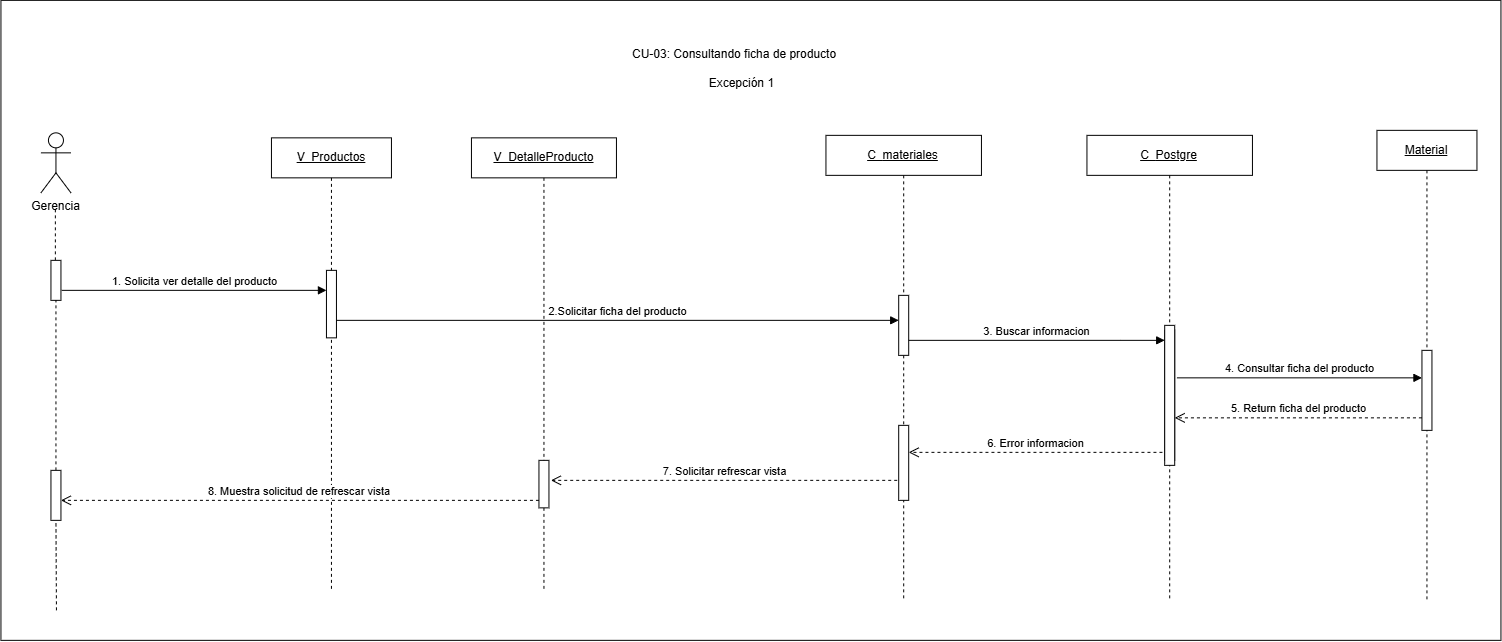

The diagram above was exported from draw.io. Its source (the exported page's mxGraphModel, read from the mxfile embedded in the PNG):
<mxGraphModel dx="1879" dy="927" grid="1" gridSize="10" guides="1" tooltips="1" connect="1" arrows="1" fold="1" page="1" pageScale="1" pageWidth="827" pageHeight="1169" math="0" shadow="0">
  <root>
    <mxCell id="0" />
    <mxCell id="1" parent="0" />
    <mxCell id="Imh1BtITw-LZTJuN7zVm-30" parent="1" style="rounded=0;whiteSpace=wrap;html=1;" value="" vertex="1">
      <mxGeometry height="640" width="1500" x="810" y="1010" as="geometry" />
    </mxCell>
    <mxCell id="Imh1BtITw-LZTJuN7zVm-31" parent="1" style="shape=umlLifeline;perimeter=lifelinePerimeter;whiteSpace=wrap;html=1;container=1;dropTarget=0;collapsible=0;recursiveResize=0;outlineConnect=0;portConstraint=eastwest;newEdgeStyle={&quot;curved&quot;:0,&quot;rounded&quot;:0};" value="&lt;u&gt;V_Productos&lt;/u&gt;" vertex="1">
      <mxGeometry height="452.5" width="120" x="1080.5" y="1147.5" as="geometry" />
    </mxCell>
    <mxCell id="Imh1BtITw-LZTJuN7zVm-32" parent="Imh1BtITw-LZTJuN7zVm-31" style="html=1;points=[[0,0,0,0,5],[0,1,0,0,-5],[1,0,0,0,5],[1,1,0,0,-5]];perimeter=orthogonalPerimeter;outlineConnect=0;targetShapes=umlLifeline;portConstraint=eastwest;newEdgeStyle={&quot;curved&quot;:0,&quot;rounded&quot;:0};" value="" vertex="1">
      <mxGeometry height="67.5" width="10" x="55" y="132.5" as="geometry" />
    </mxCell>
    <mxCell id="Imh1BtITw-LZTJuN7zVm-33" parent="1" style="shape=umlLifeline;perimeter=lifelinePerimeter;whiteSpace=wrap;html=1;container=1;dropTarget=0;collapsible=0;recursiveResize=0;outlineConnect=0;portConstraint=eastwest;newEdgeStyle={&quot;curved&quot;:0,&quot;rounded&quot;:0};" value="&lt;u&gt;V_DetalleProducto&lt;/u&gt;" vertex="1">
      <mxGeometry height="452.5" width="145" x="1280.5" y="1147.5" as="geometry" />
    </mxCell>
    <mxCell id="Imh1BtITw-LZTJuN7zVm-34" parent="Imh1BtITw-LZTJuN7zVm-33" style="html=1;points=[[0,0,0,0,5],[0,1,0,0,-5],[1,0,0,0,5],[1,1,0,0,-5]];perimeter=orthogonalPerimeter;outlineConnect=0;targetShapes=umlLifeline;portConstraint=eastwest;newEdgeStyle={&quot;curved&quot;:0,&quot;rounded&quot;:0};" value="" vertex="1">
      <mxGeometry height="47.5" width="10" x="67.5" y="322.5" as="geometry" />
    </mxCell>
    <mxCell id="Imh1BtITw-LZTJuN7zVm-35" parent="1" style="shape=umlLifeline;perimeter=lifelinePerimeter;whiteSpace=wrap;html=1;container=1;dropTarget=0;collapsible=0;recursiveResize=0;outlineConnect=0;portConstraint=eastwest;newEdgeStyle={&quot;curved&quot;:0,&quot;rounded&quot;:0};" value="&lt;u&gt;C_&lt;/u&gt;&lt;u&gt;materiales&lt;/u&gt;" vertex="1">
      <mxGeometry height="465" width="155.5" x="1635" y="1145" as="geometry" />
    </mxCell>
    <mxCell id="Imh1BtITw-LZTJuN7zVm-36" parent="Imh1BtITw-LZTJuN7zVm-35" style="html=1;points=[[0,0,0,0,5],[0,1,0,0,-5],[1,0,0,0,5],[1,1,0,0,-5]];perimeter=orthogonalPerimeter;outlineConnect=0;targetShapes=umlLifeline;portConstraint=eastwest;newEdgeStyle={&quot;curved&quot;:0,&quot;rounded&quot;:0};" value="" vertex="1">
      <mxGeometry height="60" width="10" x="72.75" y="160" as="geometry" />
    </mxCell>
    <mxCell id="Imh1BtITw-LZTJuN7zVm-37" parent="Imh1BtITw-LZTJuN7zVm-35" style="html=1;points=[[0,0,0,0,5],[0,1,0,0,-5],[1,0,0,0,5],[1,1,0,0,-5]];perimeter=orthogonalPerimeter;outlineConnect=0;targetShapes=umlLifeline;portConstraint=eastwest;newEdgeStyle={&quot;curved&quot;:0,&quot;rounded&quot;:0};" value="" vertex="1">
      <mxGeometry height="75" width="10" x="72.75" y="290" as="geometry" />
    </mxCell>
    <mxCell id="Imh1BtITw-LZTJuN7zVm-38" parent="1" style="shape=umlActor;verticalLabelPosition=bottom;verticalAlign=top;html=1;outlineConnect=0;" value="Gerencia" vertex="1">
      <mxGeometry height="60" width="30" x="850" y="1142.5" as="geometry" />
    </mxCell>
    <mxCell id="Imh1BtITw-LZTJuN7zVm-39" parent="1" style="shape=umlLifeline;perimeter=lifelinePerimeter;whiteSpace=wrap;html=1;container=1;dropTarget=0;collapsible=0;recursiveResize=0;outlineConnect=0;portConstraint=eastwest;newEdgeStyle={&quot;curved&quot;:0,&quot;rounded&quot;:0};" value="&lt;u&gt;Material&lt;/u&gt;" vertex="1">
      <mxGeometry height="470" width="100" x="2186" y="1140" as="geometry" />
    </mxCell>
    <mxCell id="Imh1BtITw-LZTJuN7zVm-40" parent="Imh1BtITw-LZTJuN7zVm-39" style="html=1;points=[[0,0,0,0,5],[0,1,0,0,-5],[1,0,0,0,5],[1,1,0,0,-5]];perimeter=orthogonalPerimeter;outlineConnect=0;targetShapes=umlLifeline;portConstraint=eastwest;newEdgeStyle={&quot;curved&quot;:0,&quot;rounded&quot;:0};" value="" vertex="1">
      <mxGeometry height="80" width="10" x="45" y="220" as="geometry" />
    </mxCell>
    <mxCell id="Imh1BtITw-LZTJuN7zVm-41" parent="1" style="shape=umlLifeline;perimeter=lifelinePerimeter;whiteSpace=wrap;html=1;container=1;dropTarget=0;collapsible=0;recursiveResize=0;outlineConnect=0;portConstraint=eastwest;newEdgeStyle={&quot;curved&quot;:0,&quot;rounded&quot;:0};" value="&lt;u&gt;C_&lt;/u&gt;&lt;u&gt;Postgre&lt;/u&gt;" vertex="1">
      <mxGeometry height="465" width="165.5" x="1896" y="1145" as="geometry" />
    </mxCell>
    <mxCell id="Imh1BtITw-LZTJuN7zVm-42" parent="Imh1BtITw-LZTJuN7zVm-41" style="html=1;points=[[0,0,0,0,5],[0,1,0,0,-5],[1,0,0,0,5],[1,1,0,0,-5]];perimeter=orthogonalPerimeter;outlineConnect=0;targetShapes=umlLifeline;portConstraint=eastwest;newEdgeStyle={&quot;curved&quot;:0,&quot;rounded&quot;:0};" value="" vertex="1">
      <mxGeometry height="130" width="10" x="77.75" y="195" as="geometry" />
    </mxCell>
    <mxCell id="Imh1BtITw-LZTJuN7zVm-43" parent="Imh1BtITw-LZTJuN7zVm-41" style="html=1;points=[[0,0,0,0,5],[0,1,0,0,-5],[1,0,0,0,5],[1,1,0,0,-5]];perimeter=orthogonalPerimeter;outlineConnect=0;targetShapes=umlLifeline;portConstraint=eastwest;newEdgeStyle={&quot;curved&quot;:0,&quot;rounded&quot;:0};" value="" vertex="1">
      <mxGeometry height="140" width="10" x="77.75" y="190" as="geometry" />
    </mxCell>
    <mxCell id="Imh1BtITw-LZTJuN7zVm-44" edge="1" parent="1" source="Imh1BtITw-LZTJuN7zVm-47" style="endArrow=none;html=1;rounded=0;entryX=0.5;entryY=1;entryDx=0;entryDy=0;dashed=1;" value="">
      <mxGeometry height="50" relative="1" width="50" as="geometry">
        <Array as="points" />
        <mxPoint x="864" y="1792.5" as="sourcePoint" />
        <mxPoint x="864.41" y="1216.5" as="targetPoint" />
      </mxGeometry>
    </mxCell>
    <mxCell id="Imh1BtITw-LZTJuN7zVm-45" edge="1" parent="1" style="html=1;verticalAlign=bottom;endArrow=block;curved=0;rounded=0;" target="Imh1BtITw-LZTJuN7zVm-32" value="1. Solicita ver detalle del producto">
      <mxGeometry relative="1" width="80" as="geometry">
        <mxPoint x="870.75" y="1300" as="sourcePoint" />
        <mxPoint x="1130.5" y="1300" as="targetPoint" />
      </mxGeometry>
    </mxCell>
    <mxCell id="Imh1BtITw-LZTJuN7zVm-46" edge="1" parent="1" source="Imh1BtITw-LZTJuN7zVm-56" style="endArrow=none;html=1;rounded=0;entryX=0.5;entryY=1;entryDx=0;entryDy=0;dashed=1;" target="Imh1BtITw-LZTJuN7zVm-47" value="">
      <mxGeometry height="50" relative="1" width="50" as="geometry">
        <Array as="points" />
        <mxPoint x="864" y="1792.5" as="sourcePoint" />
        <mxPoint x="864.41" y="1216.5" as="targetPoint" />
      </mxGeometry>
    </mxCell>
    <mxCell id="Imh1BtITw-LZTJuN7zVm-47" parent="1" style="html=1;points=[[0,0,0,0,5],[0,1,0,0,-5],[1,0,0,0,5],[1,1,0,0,-5]];perimeter=orthogonalPerimeter;outlineConnect=0;targetShapes=umlLifeline;portConstraint=eastwest;newEdgeStyle={&quot;curved&quot;:0,&quot;rounded&quot;:0};" value="" vertex="1">
      <mxGeometry height="40" width="10" x="860" y="1270" as="geometry" />
    </mxCell>
    <mxCell id="Imh1BtITw-LZTJuN7zVm-48" edge="1" parent="1" style="html=1;verticalAlign=bottom;endArrow=block;curved=0;rounded=0;" value="2.Solicitar ficha del producto">
      <mxGeometry relative="1" width="80" as="geometry">
        <mxPoint x="1145.4999999999998" y="1330" as="sourcePoint" />
        <mxPoint x="1707.75" y="1330" as="targetPoint" />
      </mxGeometry>
    </mxCell>
    <mxCell id="Imh1BtITw-LZTJuN7zVm-49" edge="1" parent="1" style="html=1;verticalAlign=bottom;endArrow=block;curved=0;rounded=0;" target="Imh1BtITw-LZTJuN7zVm-40" value="4. Consultar ficha del producto">
      <mxGeometry relative="1" width="80" as="geometry">
        <mxPoint x="1986" y="1387.5" as="sourcePoint" />
        <mxPoint x="2225.5" y="1387.5" as="targetPoint" />
      </mxGeometry>
    </mxCell>
    <mxCell id="Imh1BtITw-LZTJuN7zVm-50" edge="1" parent="1" source="Imh1BtITw-LZTJuN7zVm-40" style="html=1;verticalAlign=bottom;endArrow=open;dashed=1;endSize=8;curved=0;rounded=0;" target="Imh1BtITw-LZTJuN7zVm-43" value="5. Return ficha del producto">
      <mxGeometry relative="1" as="geometry">
        <Array as="points">
          <mxPoint x="2201.5" y="1427.5" />
        </Array>
        <mxPoint x="2181.5" y="1467.5" as="sourcePoint" />
        <mxPoint x="1991.5" y="1427.5" as="targetPoint" />
      </mxGeometry>
    </mxCell>
    <mxCell id="Imh1BtITw-LZTJuN7zVm-51" edge="1" parent="1" source="Imh1BtITw-LZTJuN7zVm-36" style="html=1;verticalAlign=bottom;endArrow=block;curved=0;rounded=0;" target="Imh1BtITw-LZTJuN7zVm-43" value="3. Buscar informacion">
      <mxGeometry relative="1" width="80" as="geometry">
        <Array as="points">
          <mxPoint x="1930" y="1350" />
        </Array>
        <mxPoint x="1721.5" y="1357.5" as="sourcePoint" />
        <mxPoint x="1971.5" y="1357.5" as="targetPoint" />
      </mxGeometry>
    </mxCell>
    <mxCell id="Imh1BtITw-LZTJuN7zVm-52" edge="1" parent="1" style="html=1;verticalAlign=bottom;endArrow=open;dashed=1;endSize=8;curved=0;rounded=0;" target="Imh1BtITw-LZTJuN7zVm-37" value="6. Error informacion">
      <mxGeometry relative="1" as="geometry">
        <mxPoint x="1971.5" y="1462" as="sourcePoint" />
        <mxPoint x="1721" y="1462" as="targetPoint" />
      </mxGeometry>
    </mxCell>
    <mxCell id="Imh1BtITw-LZTJuN7zVm-55" edge="1" parent="1" style="endArrow=none;html=1;rounded=0;entryX=0.5;entryY=1;entryDx=0;entryDy=0;dashed=1;" target="Imh1BtITw-LZTJuN7zVm-56" value="">
      <mxGeometry height="50" relative="1" width="50" as="geometry">
        <Array as="points" />
        <mxPoint x="865.5" y="1620" as="sourcePoint" />
        <mxPoint x="865.5" y="1310" as="targetPoint" />
      </mxGeometry>
    </mxCell>
    <mxCell id="Imh1BtITw-LZTJuN7zVm-56" parent="1" style="html=1;points=[[0,0,0,0,5],[0,1,0,0,-5],[1,0,0,0,5],[1,1,0,0,-5]];perimeter=orthogonalPerimeter;outlineConnect=0;targetShapes=umlLifeline;portConstraint=eastwest;newEdgeStyle={&quot;curved&quot;:0,&quot;rounded&quot;:0};" value="" vertex="1">
      <mxGeometry height="50" width="10" x="860" y="1480" as="geometry" />
    </mxCell>
    <mxCell id="Imh1BtITw-LZTJuN7zVm-59" edge="1" parent="1" style="html=1;verticalAlign=bottom;endArrow=open;dashed=1;endSize=8;curved=0;rounded=0;" value="7. Solicitar refrescar vista">
      <mxGeometry relative="1" as="geometry">
        <mxPoint x="1706.2499999999998" y="1490" as="sourcePoint" />
        <mxPoint x="1360" y="1490" as="targetPoint" />
      </mxGeometry>
    </mxCell>
    <mxCell id="Imh1BtITw-LZTJuN7zVm-60" edge="1" parent="1" style="html=1;verticalAlign=bottom;endArrow=open;dashed=1;endSize=8;curved=0;rounded=0;" value="8. Muestra solicitud de refrescar vista&amp;nbsp;">
      <mxGeometry relative="1" as="geometry">
        <mxPoint x="1348" y="1510" as="sourcePoint" />
        <mxPoint x="870" y="1510" as="targetPoint" />
      </mxGeometry>
    </mxCell>
    <mxCell id="Imh1BtITw-LZTJuN7zVm-61" parent="1" style="text;whiteSpace=wrap;html=1;" value="CU-03: Consultando ficha de producto&lt;div&gt;&lt;br&gt;&lt;div&gt;&amp;nbsp; &amp;nbsp; &amp;nbsp; &amp;nbsp; &amp;nbsp; &amp;nbsp; &amp;nbsp; &amp;nbsp; &amp;nbsp; &amp;nbsp; &amp;nbsp; &amp;nbsp;Excepción 1&lt;/div&gt;&lt;/div&gt;" vertex="1">
      <mxGeometry height="40" width="240" x="1440" y="1050" as="geometry" />
    </mxCell>
  </root>
</mxGraphModel>